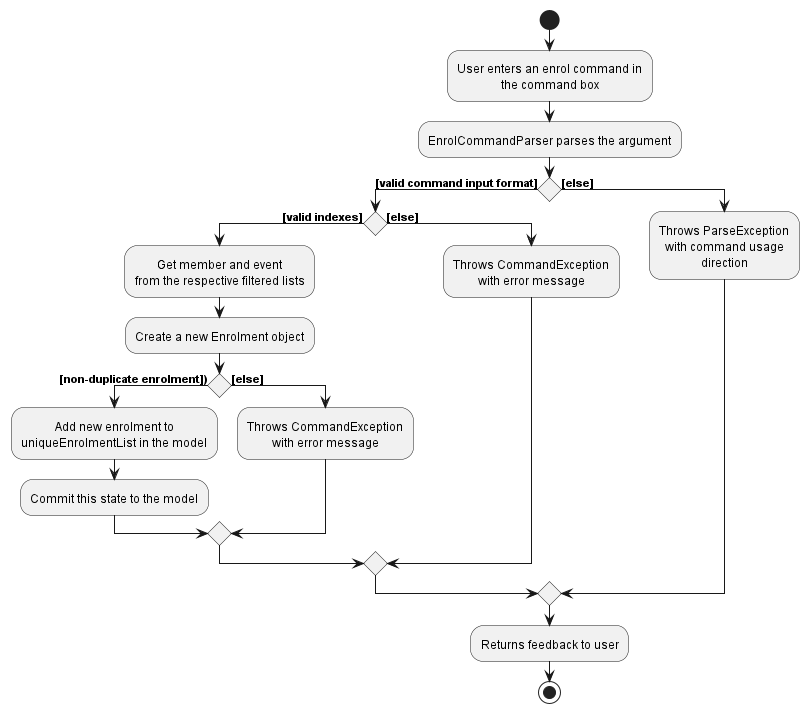

The diagram above was rendered by PlantUML. Its source (embedded in the PNG):
@startuml
!include style.puml

start

:User enters an enrol command in
the command box;

:EnrolCommandParser parses the argument;

if () then ([valid command input format])
    if () then ([valid indexes])
        :Get member and event
        from the respective filtered lists;
        :Create a new Enrolment object;
        if () then ([non-duplicate enrolment]))
        :Add new enrolment to
        uniqueEnrolmentList in the model;
        :Commit this state to the model;
        else ([else])
            :Throws CommandException
            with error message;
        endif
    else ([else])
        :Throws CommandException
        with error message;
    endif
else ([else])
    :Throws ParseException
    with command usage
    direction;
endif
:Returns feedback to user;

stop
@enduml